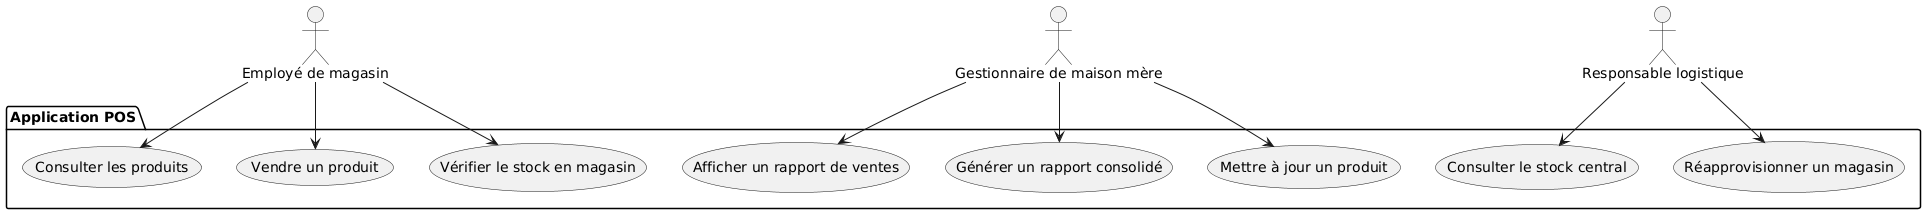

The diagram above was rendered by PlantUML. Its source (embedded in the PNG):
@startuml
actor Employe as "Employé de magasin"
actor Gestionnaire as "Gestionnaire de maison mère"
actor Responsable as "Responsable logistique"

package "Application POS" {
  
  usecase UC1 as "Consulter les produits"
  usecase UC2 as "Vendre un produit"
  usecase UC3 as "Vérifier le stock en magasin"

  usecase UC4 as "Afficher un rapport de ventes"
  usecase UC5 as "Générer un rapport consolidé"
  usecase UC6 as "Mettre à jour un produit"

  usecase UC7 as "Consulter le stock central"
  usecase UC8 as "Réapprovisionner un magasin"
}

Employe --> UC1
Employe --> UC2
Employe --> UC3

Gestionnaire --> UC4
Gestionnaire --> UC5
Gestionnaire --> UC6

Responsable --> UC7
Responsable --> UC8
@enduml